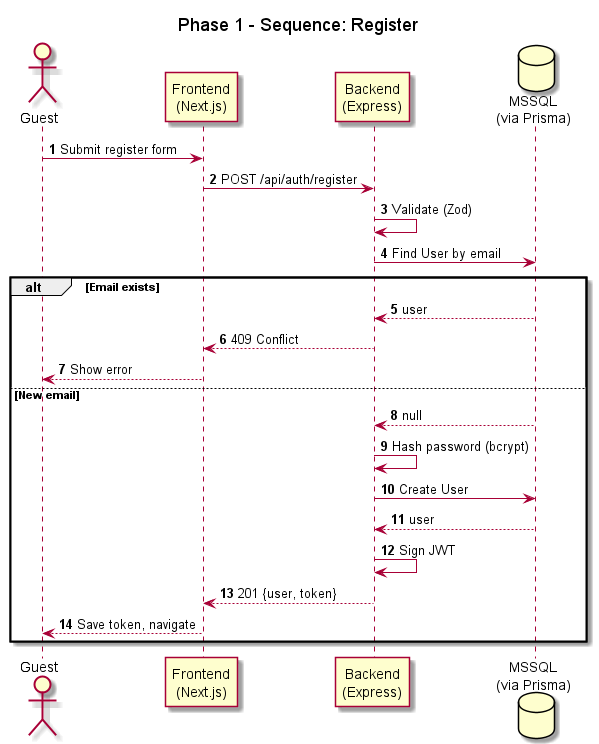

The diagram above was rendered by PlantUML. Its source (embedded in the PNG):
@startuml
title Phase 1 - Sequence: Register
autonumber
actor Guest as U
participant "Frontend\n(Next.js)" as FE
participant "Backend\n(Express)" as BE
database "MSSQL\n(via Prisma)" as DB

U -> FE : Submit register form
FE -> BE : POST /api/auth/register
BE -> BE : Validate (Zod)
BE -> DB : Find User by email
alt Email exists
  DB --> BE : user
  BE --> FE : 409 Conflict
  FE --> U : Show error
else New email
  DB --> BE : null
  BE -> BE : Hash password (bcrypt)
  BE -> DB : Create User
  DB --> BE : user
  BE -> BE : Sign JWT
  BE --> FE : 201 {user, token}
  FE --> U : Save token, navigate
end
@enduml